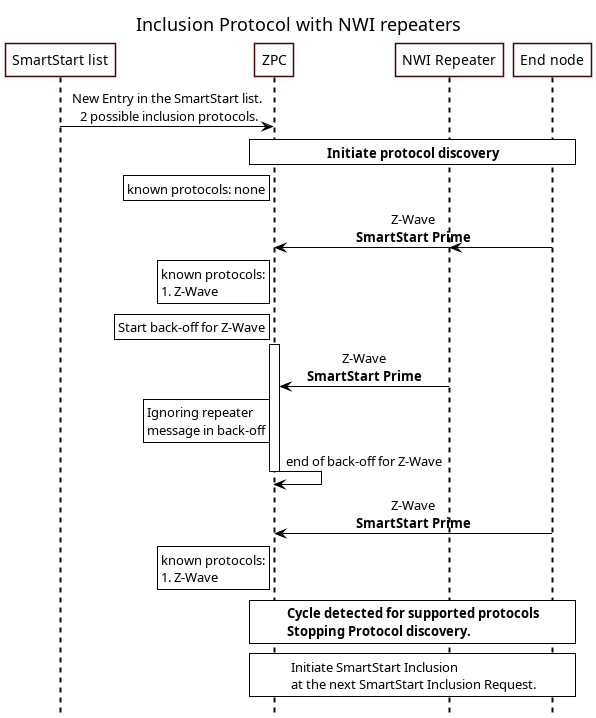

The diagram above was rendered by PlantUML. Its source (embedded in the PNG):
@startuml
' Style for the diagram
skinparam classFontColor black
skinparam classFontSize 10
skinparam classFontName Helvetica
skinparam sequenceMessageAlign center
skinparam shadowing false
skinparam ArrowColor #000000
skinparam ParticipantBackgroundColor #FFFFFF
skinparam ParticipantBorderColor #480509
skinparam SequenceLifeLineBorderColor #001111
skinparam SequenceLifeLineBorderThickness 2
skinparam NoteBackgroundColor #FFFFFF
skinparam NoteBorderColor #000000
skinparam ActorBackgroundColor #FFFFFF
skinparam ActorBorderColor #480509

!pragma teoz true

hide footbox
title Inclusion Protocol with NWI repeaters

' List of participants
participant "SmartStart list" as upvl
participant "ZPC" as zpc
participant "NWI Repeater" as repeater
participant "End node" as node

upvl -> zpc: New Entry in the SmartStart list.\n 2 possible inclusion protocols.

rnote over zpc, node: <b>Initiate protocol discovery</b>

rnote left of zpc: known protocols: none

node -> zpc: Z-Wave\n<b>SmartStart Prime
&node -> repeater

rnote left of zpc: known protocols:\n1. Z-Wave
rnote left of zpc: Start back-off for Z-Wave
activate zpc

repeater -> zpc: Z-Wave\n<b>SmartStart Prime
rnote left of zpc: Ignoring repeater\nmessage in back-off


zpc -> zpc: end of back-off for Z-Wave
deactivate zpc

node -> zpc: Z-Wave\n<b>SmartStart Prime

rnote left of zpc: known protocols:\n1. Z-Wave
rnote over zpc, node: <b>Cycle detected for supported protocols\n<b>Stopping Protocol discovery.

rnote over zpc, node: Initiate SmartStart Inclusion \nat the next SmartStart Inclusion Request.
@enduml